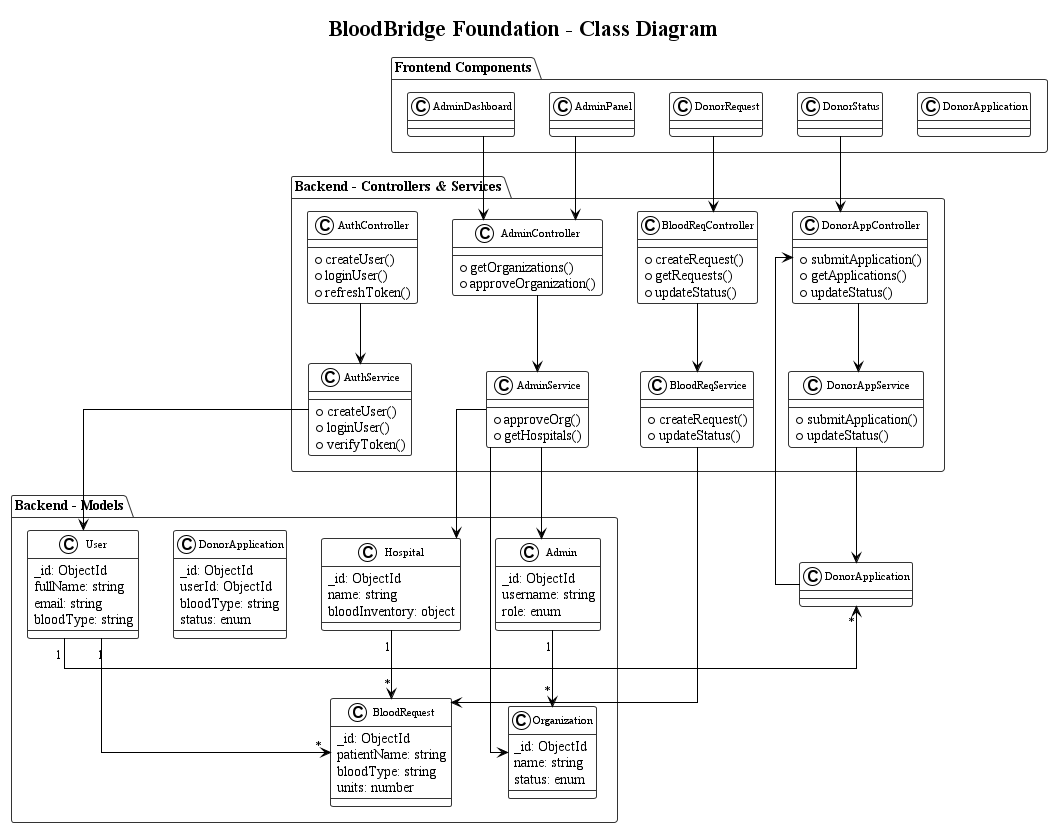

The diagram above was rendered by PlantUML. Its source (embedded in the PNG):
@startuml BloodBridge_ClassDiagram
!theme plain
title BloodBridge Foundation - Class Diagram

skinparam backgroundColor #FFFFFF
skinparam classBackgroundColor #FFFFFF
skinparam classBorderColor #333333
skinparam packageBorderColor #333333
skinparam packageBackgroundColor #FFFFFF
skinparam linetype ortho
skinparam defaultFontName Times New Roman
skinparam classFont {
    name Times New Roman
    size 11
}

' Frontend Package
package "Frontend Components" {
    class DonorApplication
    class DonorRequest
    class DonorStatus
    class AdminDashboard
    class AdminPanel
}

' Backend Package
package "Backend - Controllers & Services" {
    class AuthController {
        +createUser()
        +loginUser()
        +refreshToken()
    }

    class AdminController {
        +getOrganizations()
        +approveOrganization()
    }

    class DonorAppController {
        +submitApplication()
        +getApplications()
        +updateStatus()
    }

    class BloodReqController {
        +createRequest()
        +getRequests()
        +updateStatus()
    }

    class AuthService {
        +createUser()
        +loginUser()
        +verifyToken()
    }

    class AdminService {
        +approveOrg()
        +getHospitals()
    }

    class DonorAppService {
        +submitApplication()
        +updateStatus()
    }

    class BloodReqService {
        +createRequest()
        +updateStatus()
    }

    AuthController --> AuthService
    AdminController --> AdminService
    DonorAppController --> DonorAppService
    BloodReqController --> BloodReqService
}

' Backend Models Package
package "Backend - Models" {
    class User {
        _id: ObjectId
        fullName: string
        email: string
        bloodType: string
    }

    class Admin {
        _id: ObjectId
        username: string
        role: enum
    }

    class DonorApplication {
        _id: ObjectId
        userId: ObjectId
        bloodType: string
        status: enum
    }

    class BloodRequest {
        _id: ObjectId
        patientName: string
        bloodType: string
        units: number
    }

    class Organization {
        _id: ObjectId
        name: string
        status: enum
    }

    class Hospital {
        _id: ObjectId
        name: string
        bloodInventory: object
    }
}

' Service to Model connections
AuthService --> User
AdminService --> Admin
AdminService --> Organization
AdminService --> Hospital
DonorAppService --> DonorApplication
BloodReqService --> BloodRequest

' Model Relationships
User "1" --> "*" DonorApplication
User "1" --> "*" BloodRequest
Admin "1" --> "*" Organization
Hospital "1" --> "*" BloodRequest

' Frontend to Backend connections
DonorApplication --> DonorAppController
DonorRequest --> BloodReqController
DonorStatus --> DonorAppController
AdminDashboard --> AdminController
AdminPanel --> AdminController

@enduml